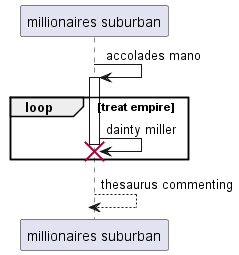

The diagram above was rendered by PlantUML. Its source (embedded in the PNG):
@startuml
participant "millionaires suburban" as 0
0 -> 0++ : accolades mano
loop treat empire
0 -> 0!! : dainty miller
end
return thesaurus commenting
@enduml